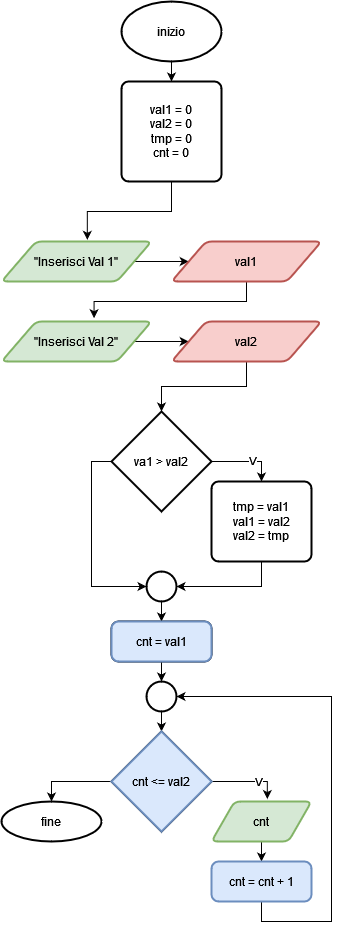

The diagram above was exported from draw.io. Its source (the exported page's mxGraphModel, read from the mxfile embedded in the PNG):
<mxGraphModel dx="990" dy="720" grid="1" gridSize="10" guides="1" tooltips="1" connect="1" arrows="1" fold="1" page="1" pageScale="1" pageWidth="827" pageHeight="1169" math="0" shadow="0">
  <root>
    <mxCell id="0" />
    <mxCell id="1" parent="0" />
    <mxCell id="dXe5FPmhSql7lfzJfqLf-3" style="edgeStyle=orthogonalEdgeStyle;rounded=0;orthogonalLoop=1;jettySize=auto;html=1;entryX=0.5;entryY=0;entryDx=0;entryDy=0;" edge="1" parent="1" source="dXe5FPmhSql7lfzJfqLf-1" target="dXe5FPmhSql7lfzJfqLf-2">
      <mxGeometry relative="1" as="geometry" />
    </mxCell>
    <mxCell id="dXe5FPmhSql7lfzJfqLf-1" value="inizio" style="strokeWidth=2;html=1;shape=mxgraph.flowchart.start_1;whiteSpace=wrap;" vertex="1" parent="1">
      <mxGeometry x="350" y="40" width="100" height="60" as="geometry" />
    </mxCell>
    <mxCell id="dXe5FPmhSql7lfzJfqLf-8" style="edgeStyle=orthogonalEdgeStyle;rounded=0;orthogonalLoop=1;jettySize=auto;html=1;entryX=0.572;entryY=-0.042;entryDx=0;entryDy=0;entryPerimeter=0;" edge="1" parent="1" source="dXe5FPmhSql7lfzJfqLf-2" target="dXe5FPmhSql7lfzJfqLf-4">
      <mxGeometry relative="1" as="geometry" />
    </mxCell>
    <mxCell id="dXe5FPmhSql7lfzJfqLf-2" value="&lt;div&gt;val1 = 0&lt;/div&gt;&lt;div&gt;val2 = 0&lt;/div&gt;&lt;div&gt;tmp = 0&lt;/div&gt;&lt;div&gt;cnt = 0&lt;br&gt;&lt;/div&gt;" style="rounded=1;whiteSpace=wrap;html=1;absoluteArcSize=1;arcSize=14;strokeWidth=2;" vertex="1" parent="1">
      <mxGeometry x="350" y="120" width="100" height="100" as="geometry" />
    </mxCell>
    <mxCell id="dXe5FPmhSql7lfzJfqLf-9" style="edgeStyle=orthogonalEdgeStyle;rounded=0;orthogonalLoop=1;jettySize=auto;html=1;exitX=1;exitY=0.5;exitDx=0;exitDy=0;" edge="1" parent="1" source="dXe5FPmhSql7lfzJfqLf-4" target="dXe5FPmhSql7lfzJfqLf-5">
      <mxGeometry relative="1" as="geometry" />
    </mxCell>
    <mxCell id="dXe5FPmhSql7lfzJfqLf-4" value="&quot;Inserisci Val 1&quot;" style="shape=parallelogram;html=1;strokeWidth=2;perimeter=parallelogramPerimeter;whiteSpace=wrap;rounded=1;arcSize=12;size=0.23;fillColor=#d5e8d4;strokeColor=#82b366;" vertex="1" parent="1">
      <mxGeometry x="230" y="280" width="150" height="40" as="geometry" />
    </mxCell>
    <mxCell id="dXe5FPmhSql7lfzJfqLf-10" style="edgeStyle=orthogonalEdgeStyle;rounded=0;orthogonalLoop=1;jettySize=auto;html=1;entryX=0.617;entryY=-0.083;entryDx=0;entryDy=0;entryPerimeter=0;" edge="1" parent="1" source="dXe5FPmhSql7lfzJfqLf-5" target="dXe5FPmhSql7lfzJfqLf-6">
      <mxGeometry relative="1" as="geometry">
        <Array as="points">
          <mxPoint x="475" y="340" />
          <mxPoint x="323" y="340" />
        </Array>
      </mxGeometry>
    </mxCell>
    <mxCell id="dXe5FPmhSql7lfzJfqLf-5" value="val1" style="shape=parallelogram;html=1;strokeWidth=2;perimeter=parallelogramPerimeter;whiteSpace=wrap;rounded=1;arcSize=12;size=0.23;fillColor=#f8cecc;strokeColor=#b85450;" vertex="1" parent="1">
      <mxGeometry x="400" y="280" width="150" height="40" as="geometry" />
    </mxCell>
    <mxCell id="dXe5FPmhSql7lfzJfqLf-11" style="edgeStyle=orthogonalEdgeStyle;rounded=0;orthogonalLoop=1;jettySize=auto;html=1;exitX=1;exitY=0.5;exitDx=0;exitDy=0;entryX=0;entryY=0.5;entryDx=0;entryDy=0;" edge="1" parent="1" source="dXe5FPmhSql7lfzJfqLf-6" target="dXe5FPmhSql7lfzJfqLf-7">
      <mxGeometry relative="1" as="geometry" />
    </mxCell>
    <mxCell id="dXe5FPmhSql7lfzJfqLf-6" value="&quot;Inserisci Val 2&quot;" style="shape=parallelogram;html=1;strokeWidth=2;perimeter=parallelogramPerimeter;whiteSpace=wrap;rounded=1;arcSize=12;size=0.23;fillColor=#d5e8d4;strokeColor=#82b366;" vertex="1" parent="1">
      <mxGeometry x="230" y="360" width="150" height="40" as="geometry" />
    </mxCell>
    <mxCell id="dXe5FPmhSql7lfzJfqLf-13" style="edgeStyle=orthogonalEdgeStyle;rounded=0;orthogonalLoop=1;jettySize=auto;html=1;entryX=0.5;entryY=0;entryDx=0;entryDy=0;entryPerimeter=0;" edge="1" parent="1" source="dXe5FPmhSql7lfzJfqLf-7" target="dXe5FPmhSql7lfzJfqLf-12">
      <mxGeometry relative="1" as="geometry" />
    </mxCell>
    <mxCell id="dXe5FPmhSql7lfzJfqLf-7" value="val2" style="shape=parallelogram;html=1;strokeWidth=2;perimeter=parallelogramPerimeter;whiteSpace=wrap;rounded=1;arcSize=12;size=0.23;fillColor=#f8cecc;strokeColor=#b85450;" vertex="1" parent="1">
      <mxGeometry x="400" y="360" width="150" height="40" as="geometry" />
    </mxCell>
    <mxCell id="dXe5FPmhSql7lfzJfqLf-15" style="edgeStyle=orthogonalEdgeStyle;rounded=0;orthogonalLoop=1;jettySize=auto;html=1;entryX=0.5;entryY=0;entryDx=0;entryDy=0;exitX=1;exitY=0.5;exitDx=0;exitDy=0;exitPerimeter=0;" edge="1" parent="1" source="dXe5FPmhSql7lfzJfqLf-12" target="dXe5FPmhSql7lfzJfqLf-14">
      <mxGeometry relative="1" as="geometry" />
    </mxCell>
    <mxCell id="dXe5FPmhSql7lfzJfqLf-16" value="V" style="edgeLabel;html=1;align=center;verticalAlign=middle;resizable=0;points=[];" vertex="1" connectable="0" parent="dXe5FPmhSql7lfzJfqLf-15">
      <mxGeometry x="0.1667" y="1" relative="1" as="geometry">
        <mxPoint as="offset" />
      </mxGeometry>
    </mxCell>
    <mxCell id="dXe5FPmhSql7lfzJfqLf-19" style="edgeStyle=orthogonalEdgeStyle;rounded=0;orthogonalLoop=1;jettySize=auto;html=1;entryX=0;entryY=0.5;entryDx=0;entryDy=0;entryPerimeter=0;exitX=0;exitY=0.5;exitDx=0;exitDy=0;exitPerimeter=0;" edge="1" parent="1" source="dXe5FPmhSql7lfzJfqLf-12" target="dXe5FPmhSql7lfzJfqLf-17">
      <mxGeometry relative="1" as="geometry" />
    </mxCell>
    <mxCell id="dXe5FPmhSql7lfzJfqLf-12" value="va1 &amp;gt; val2" style="strokeWidth=2;html=1;shape=mxgraph.flowchart.decision;whiteSpace=wrap;" vertex="1" parent="1">
      <mxGeometry x="340" y="450" width="100" height="100" as="geometry" />
    </mxCell>
    <mxCell id="dXe5FPmhSql7lfzJfqLf-18" style="edgeStyle=orthogonalEdgeStyle;rounded=0;orthogonalLoop=1;jettySize=auto;html=1;entryX=1;entryY=0.5;entryDx=0;entryDy=0;entryPerimeter=0;exitX=0.5;exitY=1;exitDx=0;exitDy=0;" edge="1" parent="1" source="dXe5FPmhSql7lfzJfqLf-14" target="dXe5FPmhSql7lfzJfqLf-17">
      <mxGeometry relative="1" as="geometry" />
    </mxCell>
    <mxCell id="dXe5FPmhSql7lfzJfqLf-14" value="&lt;div&gt;tmp = val1&lt;/div&gt;&lt;div&gt;val1 = val2&lt;/div&gt;&lt;div&gt;val2 = tmp&lt;br&gt;&lt;/div&gt;" style="rounded=1;whiteSpace=wrap;html=1;absoluteArcSize=1;arcSize=14;strokeWidth=2;" vertex="1" parent="1">
      <mxGeometry x="440" y="520" width="100" height="80" as="geometry" />
    </mxCell>
    <mxCell id="dXe5FPmhSql7lfzJfqLf-25" style="edgeStyle=orthogonalEdgeStyle;rounded=0;orthogonalLoop=1;jettySize=auto;html=1;entryX=0.5;entryY=0;entryDx=0;entryDy=0;" edge="1" parent="1" source="dXe5FPmhSql7lfzJfqLf-17" target="dXe5FPmhSql7lfzJfqLf-20">
      <mxGeometry relative="1" as="geometry" />
    </mxCell>
    <mxCell id="dXe5FPmhSql7lfzJfqLf-17" value="" style="strokeWidth=2;html=1;shape=mxgraph.flowchart.start_2;whiteSpace=wrap;" vertex="1" parent="1">
      <mxGeometry x="375" y="610" width="30" height="30" as="geometry" />
    </mxCell>
    <mxCell id="dXe5FPmhSql7lfzJfqLf-26" style="edgeStyle=orthogonalEdgeStyle;rounded=0;orthogonalLoop=1;jettySize=auto;html=1;entryX=0.5;entryY=0;entryDx=0;entryDy=0;entryPerimeter=0;" edge="1" parent="1" source="dXe5FPmhSql7lfzJfqLf-20" target="dXe5FPmhSql7lfzJfqLf-21">
      <mxGeometry relative="1" as="geometry" />
    </mxCell>
    <mxCell id="dXe5FPmhSql7lfzJfqLf-20" value="cnt = val1" style="rounded=1;whiteSpace=wrap;html=1;absoluteArcSize=1;arcSize=14;strokeWidth=2;" vertex="1" parent="1">
      <mxGeometry x="340" y="660" width="100" height="40" as="geometry" />
    </mxCell>
    <mxCell id="dXe5FPmhSql7lfzJfqLf-27" style="edgeStyle=orthogonalEdgeStyle;rounded=0;orthogonalLoop=1;jettySize=auto;html=1;entryX=0.5;entryY=0;entryDx=0;entryDy=0;entryPerimeter=0;" edge="1" parent="1" source="dXe5FPmhSql7lfzJfqLf-21" target="dXe5FPmhSql7lfzJfqLf-22">
      <mxGeometry relative="1" as="geometry" />
    </mxCell>
    <mxCell id="dXe5FPmhSql7lfzJfqLf-21" value="" style="strokeWidth=2;html=1;shape=mxgraph.flowchart.start_2;whiteSpace=wrap;" vertex="1" parent="1">
      <mxGeometry x="375" y="720" width="30" height="30" as="geometry" />
    </mxCell>
    <mxCell id="dXe5FPmhSql7lfzJfqLf-28" style="edgeStyle=orthogonalEdgeStyle;rounded=0;orthogonalLoop=1;jettySize=auto;html=1;entryX=0.558;entryY=-0.062;entryDx=0;entryDy=0;entryPerimeter=0;exitX=1;exitY=0.5;exitDx=0;exitDy=0;exitPerimeter=0;" edge="1" parent="1" source="dXe5FPmhSql7lfzJfqLf-22" target="dXe5FPmhSql7lfzJfqLf-23">
      <mxGeometry relative="1" as="geometry" />
    </mxCell>
    <mxCell id="dXe5FPmhSql7lfzJfqLf-29" value="V" style="edgeLabel;html=1;align=center;verticalAlign=middle;resizable=0;points=[];" vertex="1" connectable="0" parent="dXe5FPmhSql7lfzJfqLf-28">
      <mxGeometry x="0.2676" relative="1" as="geometry">
        <mxPoint as="offset" />
      </mxGeometry>
    </mxCell>
    <mxCell id="dXe5FPmhSql7lfzJfqLf-22" value="cnt &amp;lt;= val2" style="strokeWidth=2;html=1;shape=mxgraph.flowchart.decision;whiteSpace=wrap;" vertex="1" parent="1">
      <mxGeometry x="340" y="770" width="100" height="100" as="geometry" />
    </mxCell>
    <mxCell id="dXe5FPmhSql7lfzJfqLf-32" style="edgeStyle=orthogonalEdgeStyle;rounded=0;orthogonalLoop=1;jettySize=auto;html=1;entryX=0.5;entryY=0;entryDx=0;entryDy=0;" edge="1" parent="1" source="dXe5FPmhSql7lfzJfqLf-23" target="dXe5FPmhSql7lfzJfqLf-24">
      <mxGeometry relative="1" as="geometry" />
    </mxCell>
    <mxCell id="dXe5FPmhSql7lfzJfqLf-23" value="cnt" style="shape=parallelogram;html=1;strokeWidth=2;perimeter=parallelogramPerimeter;whiteSpace=wrap;rounded=1;arcSize=12;size=0.23;fillColor=#d5e8d4;strokeColor=#82b366;" vertex="1" parent="1">
      <mxGeometry x="440" y="840" width="100" height="40" as="geometry" />
    </mxCell>
    <mxCell id="dXe5FPmhSql7lfzJfqLf-33" style="edgeStyle=orthogonalEdgeStyle;rounded=0;orthogonalLoop=1;jettySize=auto;html=1;entryX=1;entryY=0.5;entryDx=0;entryDy=0;entryPerimeter=0;exitX=0.5;exitY=1;exitDx=0;exitDy=0;" edge="1" parent="1" source="dXe5FPmhSql7lfzJfqLf-24" target="dXe5FPmhSql7lfzJfqLf-21">
      <mxGeometry relative="1" as="geometry">
        <Array as="points">
          <mxPoint x="490" y="960" />
          <mxPoint x="560" y="960" />
          <mxPoint x="560" y="735" />
        </Array>
      </mxGeometry>
    </mxCell>
    <mxCell id="dXe5FPmhSql7lfzJfqLf-24" value="cnt = cnt + 1" style="rounded=1;whiteSpace=wrap;html=1;absoluteArcSize=1;arcSize=14;strokeWidth=2;fillColor=#dae8fc;strokeColor=#6c8ebf;" vertex="1" parent="1">
      <mxGeometry x="440" y="900" width="100" height="40" as="geometry" />
    </mxCell>
    <mxCell id="dXe5FPmhSql7lfzJfqLf-30" value="cnt = val1" style="rounded=1;whiteSpace=wrap;html=1;absoluteArcSize=1;arcSize=14;strokeWidth=2;fillColor=#dae8fc;strokeColor=#6c8ebf;" vertex="1" parent="1">
      <mxGeometry x="340" y="660" width="100" height="40" as="geometry" />
    </mxCell>
    <mxCell id="dXe5FPmhSql7lfzJfqLf-35" style="edgeStyle=orthogonalEdgeStyle;rounded=0;orthogonalLoop=1;jettySize=auto;html=1;entryX=0.5;entryY=0;entryDx=0;entryDy=0;entryPerimeter=0;" edge="1" parent="1" source="dXe5FPmhSql7lfzJfqLf-31" target="dXe5FPmhSql7lfzJfqLf-34">
      <mxGeometry relative="1" as="geometry" />
    </mxCell>
    <mxCell id="dXe5FPmhSql7lfzJfqLf-31" value="cnt &amp;lt;= val2" style="strokeWidth=2;html=1;shape=mxgraph.flowchart.decision;whiteSpace=wrap;fillColor=#dae8fc;strokeColor=#6c8ebf;" vertex="1" parent="1">
      <mxGeometry x="340" y="770" width="100" height="100" as="geometry" />
    </mxCell>
    <mxCell id="dXe5FPmhSql7lfzJfqLf-34" value="fine" style="strokeWidth=2;html=1;shape=mxgraph.flowchart.start_1;whiteSpace=wrap;" vertex="1" parent="1">
      <mxGeometry x="230" y="840" width="100" height="40" as="geometry" />
    </mxCell>
  </root>
</mxGraphModel>